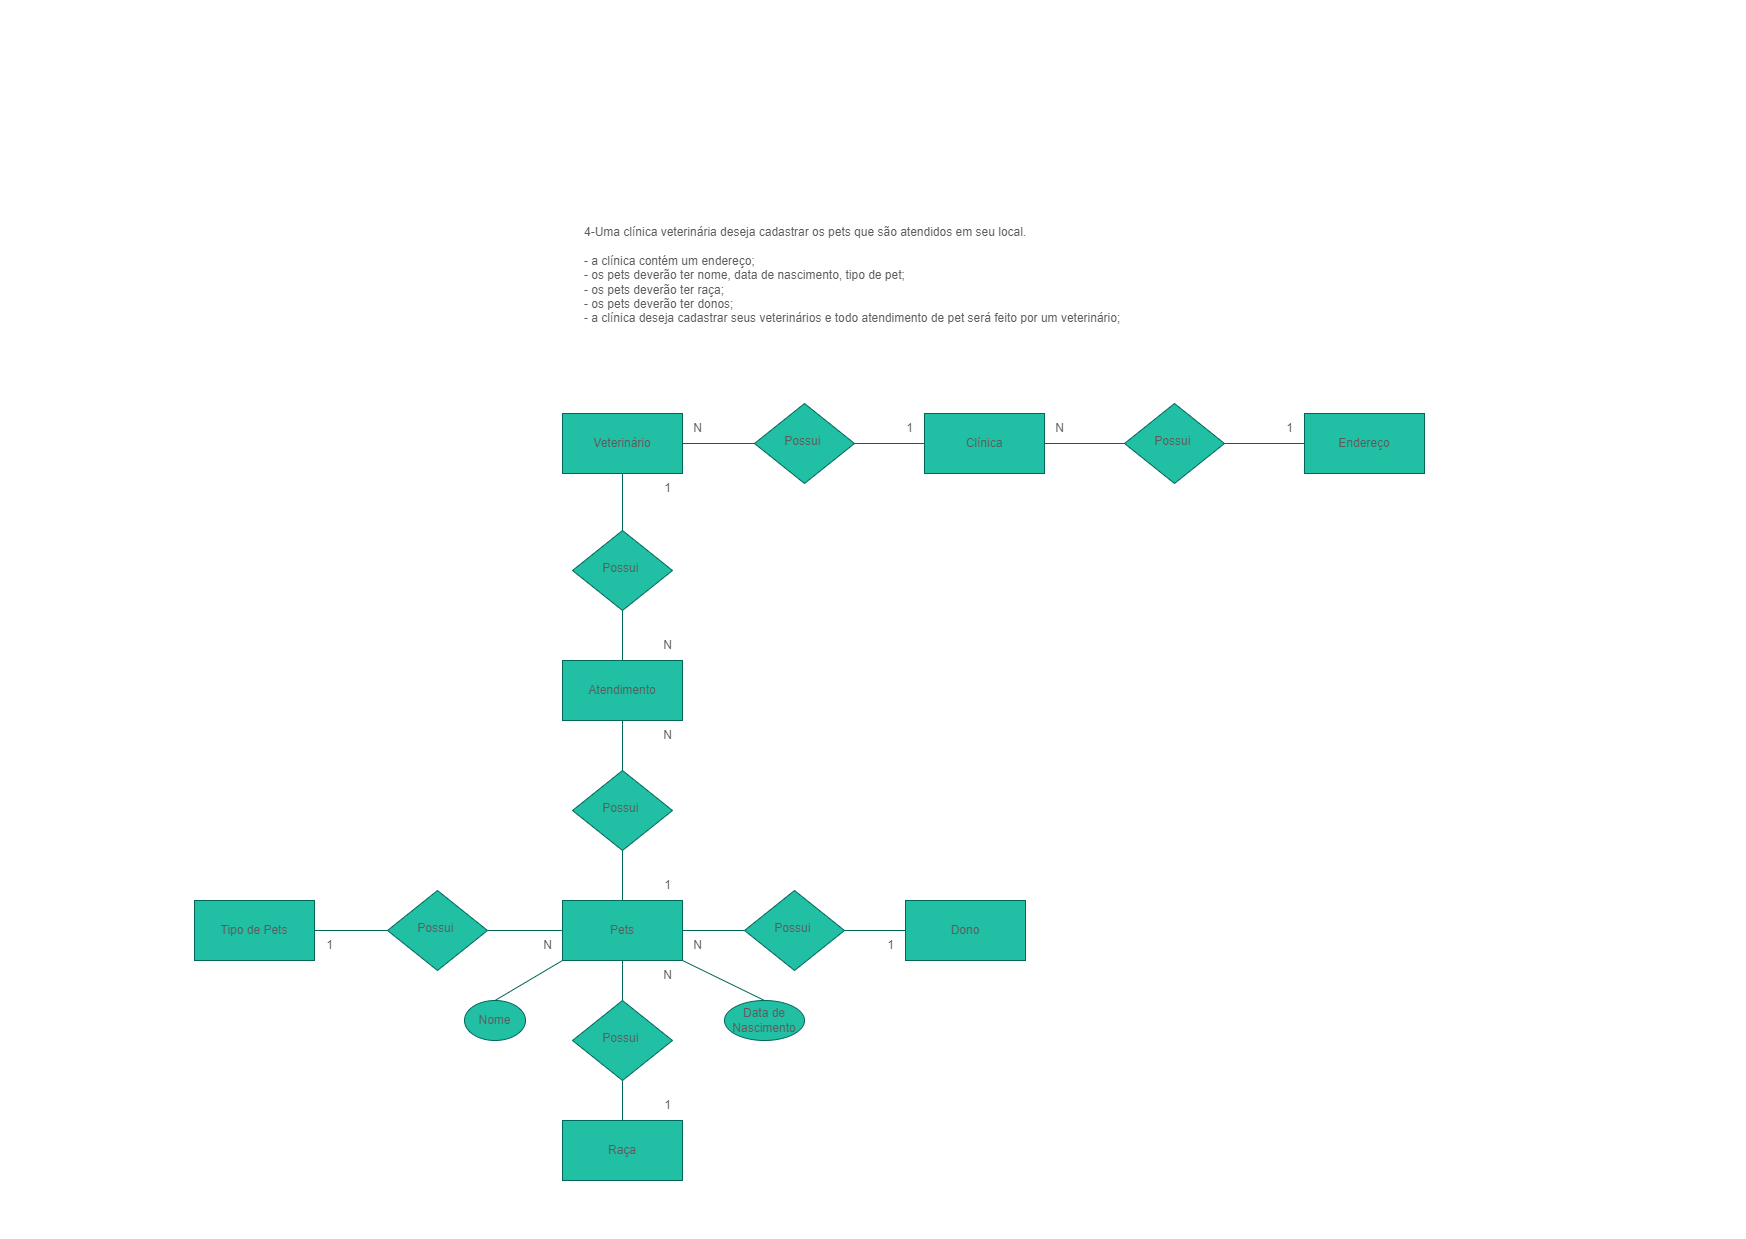

The diagram above was exported from draw.io. Its source (the exported page's mxGraphModel, read from the mxfile embedded in the PNG):
<mxGraphModel dx="2214" dy="491" grid="1" gridSize="10" guides="1" tooltips="1" connect="1" arrows="1" fold="1" page="1" pageScale="1" pageWidth="291" pageHeight="413" math="0" shadow="0">
  <root>
    <mxCell id="WIyWlLk6GJQsqaUBKTNV-0" />
    <mxCell id="WIyWlLk6GJQsqaUBKTNV-1" parent="WIyWlLk6GJQsqaUBKTNV-0" />
    <mxCell id="POBfcUkBsvV8UPlY4-i7-3" value="&lt;div&gt;4-Uma clínica veterinária deseja cadastrar os pets que são atendidos em seu local.&lt;/div&gt;&lt;div&gt;&lt;br&gt;&lt;/div&gt;&lt;div&gt;- a clínica contém um endereço;&lt;/div&gt;&lt;div&gt;- os pets deverão ter nome, data de nascimento, tipo de pet;&lt;/div&gt;&lt;div&gt;- os pets deverão ter raça;&lt;/div&gt;&lt;div&gt;- os pets deverão ter donos;&lt;/div&gt;&lt;div&gt;- a clínica deseja cadastrar seus veterinários e todo atendimento de pet será feito por um veterinário;&lt;/div&gt;" style="text;html=1;align=left;verticalAlign=middle;resizable=0;points=[];autosize=1;strokeColor=none;fillColor=none;fontColor=#5C5C5C;labelBackgroundColor=none;" parent="WIyWlLk6GJQsqaUBKTNV-1" vertex="1">
      <mxGeometry x="-582" y="220" width="560" height="110" as="geometry" />
    </mxCell>
    <mxCell id="zAKUYkVe4AKFvkZDwYAf-0" value="Clínica" style="rounded=0;whiteSpace=wrap;html=1;strokeColor=#006658;fontColor=#5C5C5C;fillColor=#21C0A5;labelBackgroundColor=none;" parent="WIyWlLk6GJQsqaUBKTNV-1" vertex="1">
      <mxGeometry x="-240" y="413" width="120" height="60" as="geometry" />
    </mxCell>
    <mxCell id="7l59M0pH6g9MhCw7kL8R-22" style="edgeStyle=orthogonalEdgeStyle;rounded=0;orthogonalLoop=1;jettySize=auto;html=1;exitX=0.5;exitY=1;exitDx=0;exitDy=0;strokeColor=#006658;fontColor=default;fillColor=#21C0A5;labelBackgroundColor=none;" parent="WIyWlLk6GJQsqaUBKTNV-1" edge="1">
      <mxGeometry relative="1" as="geometry">
        <mxPoint x="379" y="596" as="targetPoint" />
        <mxPoint x="379" y="596" as="sourcePoint" />
      </mxGeometry>
    </mxCell>
    <mxCell id="7l59M0pH6g9MhCw7kL8R-7" value="Pets" style="rounded=0;whiteSpace=wrap;html=1;strokeColor=#006658;fontColor=#5C5C5C;fillColor=#21C0A5;labelBackgroundColor=none;" parent="WIyWlLk6GJQsqaUBKTNV-1" vertex="1">
      <mxGeometry x="-602" y="900" width="120" height="60" as="geometry" />
    </mxCell>
    <mxCell id="7l59M0pH6g9MhCw7kL8R-8" value="Possui&amp;nbsp;" style="rhombus;whiteSpace=wrap;html=1;shadow=0;fontFamily=Helvetica;fontSize=12;align=center;strokeWidth=1;spacing=6;spacingTop=-4;rounded=0;labelBackgroundColor=none;fillColor=#21C0A5;strokeColor=#006658;fontColor=#5C5C5C;" parent="WIyWlLk6GJQsqaUBKTNV-1" vertex="1">
      <mxGeometry x="-410" y="403" width="100" height="80" as="geometry" />
    </mxCell>
    <mxCell id="7l59M0pH6g9MhCw7kL8R-44" value="1" style="text;html=1;align=center;verticalAlign=middle;resizable=0;points=[];autosize=1;strokeColor=none;fillColor=none;fontColor=#5C5C5C;labelBackgroundColor=none;" parent="WIyWlLk6GJQsqaUBKTNV-1" vertex="1">
      <mxGeometry x="110" y="413" width="30" height="30" as="geometry" />
    </mxCell>
    <mxCell id="13TzzeObVVfD70_n9w97-5" value="Nome" style="ellipse;whiteSpace=wrap;html=1;labelBackgroundColor=none;fillColor=#21C0A5;strokeColor=#006658;fontColor=#5C5C5C;" parent="WIyWlLk6GJQsqaUBKTNV-1" vertex="1">
      <mxGeometry x="-700" y="1000" width="61" height="40" as="geometry" />
    </mxCell>
    <mxCell id="13TzzeObVVfD70_n9w97-6" value="Data de Nascimento" style="ellipse;whiteSpace=wrap;html=1;labelBackgroundColor=none;fillColor=#21C0A5;strokeColor=#006658;fontColor=#5C5C5C;" parent="WIyWlLk6GJQsqaUBKTNV-1" vertex="1">
      <mxGeometry x="-440" y="1000" width="80" height="40" as="geometry" />
    </mxCell>
    <mxCell id="13TzzeObVVfD70_n9w97-7" value="Tipo de Pets" style="rounded=0;whiteSpace=wrap;html=1;strokeColor=#006658;fontColor=#5C5C5C;fillColor=#21C0A5;labelBackgroundColor=none;" parent="WIyWlLk6GJQsqaUBKTNV-1" vertex="1">
      <mxGeometry x="-970" y="900" width="120" height="60" as="geometry" />
    </mxCell>
    <mxCell id="13TzzeObVVfD70_n9w97-11" value="Possui&amp;nbsp;" style="rhombus;whiteSpace=wrap;html=1;shadow=0;fontFamily=Helvetica;fontSize=12;align=center;strokeWidth=1;spacing=6;spacingTop=-4;rounded=0;labelBackgroundColor=none;fillColor=#21C0A5;strokeColor=#006658;fontColor=#5C5C5C;" parent="WIyWlLk6GJQsqaUBKTNV-1" vertex="1">
      <mxGeometry x="-777" y="890" width="100" height="80" as="geometry" />
    </mxCell>
    <mxCell id="13TzzeObVVfD70_n9w97-15" value="Possui&amp;nbsp;" style="rhombus;whiteSpace=wrap;html=1;shadow=0;fontFamily=Helvetica;fontSize=12;align=center;strokeWidth=1;spacing=6;spacingTop=-4;rounded=0;labelBackgroundColor=none;fillColor=#21C0A5;strokeColor=#006658;fontColor=#5C5C5C;" parent="WIyWlLk6GJQsqaUBKTNV-1" vertex="1">
      <mxGeometry x="-592" y="530" width="100" height="80" as="geometry" />
    </mxCell>
    <mxCell id="13TzzeObVVfD70_n9w97-16" value="Raça" style="rounded=0;whiteSpace=wrap;html=1;strokeColor=#006658;fontColor=#5C5C5C;fillColor=#21C0A5;labelBackgroundColor=none;" parent="WIyWlLk6GJQsqaUBKTNV-1" vertex="1">
      <mxGeometry x="-602" y="1120" width="120" height="60" as="geometry" />
    </mxCell>
    <mxCell id="13TzzeObVVfD70_n9w97-22" value="Dono" style="rounded=0;whiteSpace=wrap;html=1;strokeColor=#006658;fontColor=#5C5C5C;fillColor=#21C0A5;labelBackgroundColor=none;" parent="WIyWlLk6GJQsqaUBKTNV-1" vertex="1">
      <mxGeometry x="-259" y="900" width="120" height="60" as="geometry" />
    </mxCell>
    <mxCell id="13TzzeObVVfD70_n9w97-23" value="Possui&amp;nbsp;" style="rhombus;whiteSpace=wrap;html=1;shadow=0;fontFamily=Helvetica;fontSize=12;align=center;strokeWidth=1;spacing=6;spacingTop=-4;rounded=0;labelBackgroundColor=none;fillColor=#21C0A5;strokeColor=#006658;fontColor=#5C5C5C;" parent="WIyWlLk6GJQsqaUBKTNV-1" vertex="1">
      <mxGeometry x="-592" y="1000" width="100" height="80" as="geometry" />
    </mxCell>
    <mxCell id="13TzzeObVVfD70_n9w97-25" value="Atendimento" style="rounded=0;whiteSpace=wrap;html=1;strokeColor=#006658;fontColor=#5C5C5C;fillColor=#21C0A5;labelBackgroundColor=none;" parent="WIyWlLk6GJQsqaUBKTNV-1" vertex="1">
      <mxGeometry x="-602" y="660" width="120" height="60" as="geometry" />
    </mxCell>
    <mxCell id="13TzzeObVVfD70_n9w97-26" value="" style="endArrow=none;html=1;rounded=0;entryX=0;entryY=0.5;entryDx=0;entryDy=0;exitX=1;exitY=0.5;exitDx=0;exitDy=0;labelBackgroundColor=none;strokeColor=#006658;fontColor=default;" parent="WIyWlLk6GJQsqaUBKTNV-1" source="13TzzeObVVfD70_n9w97-29" target="7l59M0pH6g9MhCw7kL8R-8" edge="1">
      <mxGeometry width="50" height="50" relative="1" as="geometry">
        <mxPoint x="-450" y="450" as="sourcePoint" />
        <mxPoint x="-270" y="440" as="targetPoint" />
      </mxGeometry>
    </mxCell>
    <mxCell id="13TzzeObVVfD70_n9w97-27" value="" style="endArrow=none;html=1;rounded=0;exitX=1;exitY=0.5;exitDx=0;exitDy=0;entryX=0;entryY=0.5;entryDx=0;entryDy=0;labelBackgroundColor=none;strokeColor=#006658;fontColor=default;" parent="WIyWlLk6GJQsqaUBKTNV-1" source="7l59M0pH6g9MhCw7kL8R-8" target="zAKUYkVe4AKFvkZDwYAf-0" edge="1">
      <mxGeometry width="50" height="50" relative="1" as="geometry">
        <mxPoint x="-320" y="490" as="sourcePoint" />
        <mxPoint x="-270" y="440" as="targetPoint" />
      </mxGeometry>
    </mxCell>
    <mxCell id="13TzzeObVVfD70_n9w97-29" value="Veterinário" style="rounded=0;whiteSpace=wrap;html=1;strokeColor=#006658;fontColor=#5C5C5C;fillColor=#21C0A5;labelBackgroundColor=none;" parent="WIyWlLk6GJQsqaUBKTNV-1" vertex="1">
      <mxGeometry x="-602" y="413" width="120" height="60" as="geometry" />
    </mxCell>
    <mxCell id="sJ96ued-D-GvJgnUoqD4-2" value="Possui&amp;nbsp;" style="rhombus;whiteSpace=wrap;html=1;shadow=0;fontFamily=Helvetica;fontSize=12;align=center;strokeWidth=1;spacing=6;spacingTop=-4;rounded=0;labelBackgroundColor=none;fillColor=#21C0A5;strokeColor=#006658;fontColor=#5C5C5C;" vertex="1" parent="WIyWlLk6GJQsqaUBKTNV-1">
      <mxGeometry x="-592" y="770" width="100" height="80" as="geometry" />
    </mxCell>
    <mxCell id="sJ96ued-D-GvJgnUoqD4-3" value="Possui&amp;nbsp;" style="rhombus;whiteSpace=wrap;html=1;shadow=0;fontFamily=Helvetica;fontSize=12;align=center;strokeWidth=1;spacing=6;spacingTop=-4;rounded=0;labelBackgroundColor=none;fillColor=#21C0A5;strokeColor=#006658;fontColor=#5C5C5C;" vertex="1" parent="WIyWlLk6GJQsqaUBKTNV-1">
      <mxGeometry x="-420" y="890" width="100" height="80" as="geometry" />
    </mxCell>
    <mxCell id="sJ96ued-D-GvJgnUoqD4-6" value="" style="endArrow=none;html=1;rounded=0;exitX=0.5;exitY=0;exitDx=0;exitDy=0;entryX=0;entryY=1;entryDx=0;entryDy=0;labelBackgroundColor=none;strokeColor=#006658;fontColor=default;" edge="1" parent="WIyWlLk6GJQsqaUBKTNV-1" source="13TzzeObVVfD70_n9w97-5" target="7l59M0pH6g9MhCw7kL8R-7">
      <mxGeometry width="50" height="50" relative="1" as="geometry">
        <mxPoint x="-340" y="1100" as="sourcePoint" />
        <mxPoint x="-290" y="1050" as="targetPoint" />
      </mxGeometry>
    </mxCell>
    <mxCell id="sJ96ued-D-GvJgnUoqD4-7" value="" style="endArrow=none;html=1;rounded=0;exitX=1;exitY=1;exitDx=0;exitDy=0;entryX=0.5;entryY=0;entryDx=0;entryDy=0;labelBackgroundColor=none;strokeColor=#006658;fontColor=default;" edge="1" parent="WIyWlLk6GJQsqaUBKTNV-1" source="7l59M0pH6g9MhCw7kL8R-7" target="13TzzeObVVfD70_n9w97-6">
      <mxGeometry width="50" height="50" relative="1" as="geometry">
        <mxPoint x="-340" y="1100" as="sourcePoint" />
        <mxPoint x="-290" y="1050" as="targetPoint" />
      </mxGeometry>
    </mxCell>
    <mxCell id="sJ96ued-D-GvJgnUoqD4-8" value="" style="endArrow=none;html=1;rounded=0;exitX=0.5;exitY=0;exitDx=0;exitDy=0;entryX=0.5;entryY=1;entryDx=0;entryDy=0;labelBackgroundColor=none;strokeColor=#006658;fontColor=default;" edge="1" parent="WIyWlLk6GJQsqaUBKTNV-1" source="13TzzeObVVfD70_n9w97-23" target="7l59M0pH6g9MhCw7kL8R-7">
      <mxGeometry width="50" height="50" relative="1" as="geometry">
        <mxPoint x="-340" y="1100" as="sourcePoint" />
        <mxPoint x="-290" y="1050" as="targetPoint" />
      </mxGeometry>
    </mxCell>
    <mxCell id="sJ96ued-D-GvJgnUoqD4-9" value="" style="endArrow=none;html=1;rounded=0;exitX=0.5;exitY=0;exitDx=0;exitDy=0;entryX=0.5;entryY=1;entryDx=0;entryDy=0;labelBackgroundColor=none;strokeColor=#006658;fontColor=default;" edge="1" parent="WIyWlLk6GJQsqaUBKTNV-1" source="13TzzeObVVfD70_n9w97-16" target="13TzzeObVVfD70_n9w97-23">
      <mxGeometry width="50" height="50" relative="1" as="geometry">
        <mxPoint x="-340" y="1100" as="sourcePoint" />
        <mxPoint x="-290" y="1050" as="targetPoint" />
      </mxGeometry>
    </mxCell>
    <mxCell id="sJ96ued-D-GvJgnUoqD4-10" value="" style="endArrow=none;html=1;rounded=0;exitX=1;exitY=0.5;exitDx=0;exitDy=0;entryX=0;entryY=0.5;entryDx=0;entryDy=0;labelBackgroundColor=none;strokeColor=#006658;fontColor=default;" edge="1" parent="WIyWlLk6GJQsqaUBKTNV-1" source="7l59M0pH6g9MhCw7kL8R-7" target="sJ96ued-D-GvJgnUoqD4-3">
      <mxGeometry width="50" height="50" relative="1" as="geometry">
        <mxPoint x="-340" y="1000" as="sourcePoint" />
        <mxPoint x="-290" y="950" as="targetPoint" />
      </mxGeometry>
    </mxCell>
    <mxCell id="sJ96ued-D-GvJgnUoqD4-11" value="" style="endArrow=none;html=1;rounded=0;exitX=1;exitY=0.5;exitDx=0;exitDy=0;entryX=0;entryY=0.5;entryDx=0;entryDy=0;labelBackgroundColor=none;strokeColor=#006658;fontColor=default;" edge="1" parent="WIyWlLk6GJQsqaUBKTNV-1" source="sJ96ued-D-GvJgnUoqD4-3" target="13TzzeObVVfD70_n9w97-22">
      <mxGeometry width="50" height="50" relative="1" as="geometry">
        <mxPoint x="-340" y="1000" as="sourcePoint" />
        <mxPoint x="-290" y="950" as="targetPoint" />
      </mxGeometry>
    </mxCell>
    <mxCell id="sJ96ued-D-GvJgnUoqD4-12" value="" style="endArrow=none;html=1;rounded=0;exitX=1;exitY=0.5;exitDx=0;exitDy=0;entryX=0;entryY=0.5;entryDx=0;entryDy=0;labelBackgroundColor=none;strokeColor=#006658;fontColor=default;" edge="1" parent="WIyWlLk6GJQsqaUBKTNV-1" source="13TzzeObVVfD70_n9w97-7" target="13TzzeObVVfD70_n9w97-11">
      <mxGeometry width="50" height="50" relative="1" as="geometry">
        <mxPoint x="-810" y="910" as="sourcePoint" />
        <mxPoint x="-760" y="860" as="targetPoint" />
      </mxGeometry>
    </mxCell>
    <mxCell id="sJ96ued-D-GvJgnUoqD4-13" value="" style="endArrow=none;html=1;rounded=0;exitX=1;exitY=0.5;exitDx=0;exitDy=0;entryX=0;entryY=0.5;entryDx=0;entryDy=0;labelBackgroundColor=none;strokeColor=#006658;fontColor=default;" edge="1" parent="WIyWlLk6GJQsqaUBKTNV-1" source="13TzzeObVVfD70_n9w97-11" target="7l59M0pH6g9MhCw7kL8R-7">
      <mxGeometry width="50" height="50" relative="1" as="geometry">
        <mxPoint x="-680" y="1030" as="sourcePoint" />
        <mxPoint x="-630" y="980" as="targetPoint" />
      </mxGeometry>
    </mxCell>
    <mxCell id="sJ96ued-D-GvJgnUoqD4-14" value="" style="endArrow=none;html=1;rounded=0;exitX=0.5;exitY=0;exitDx=0;exitDy=0;entryX=0.5;entryY=1;entryDx=0;entryDy=0;labelBackgroundColor=none;strokeColor=#006658;fontColor=default;" edge="1" parent="WIyWlLk6GJQsqaUBKTNV-1" source="7l59M0pH6g9MhCw7kL8R-7" target="sJ96ued-D-GvJgnUoqD4-2">
      <mxGeometry width="50" height="50" relative="1" as="geometry">
        <mxPoint x="-440" y="900" as="sourcePoint" />
        <mxPoint x="-390" y="850" as="targetPoint" />
      </mxGeometry>
    </mxCell>
    <mxCell id="sJ96ued-D-GvJgnUoqD4-15" value="" style="endArrow=none;html=1;rounded=0;exitX=0.5;exitY=0;exitDx=0;exitDy=0;entryX=0.5;entryY=1;entryDx=0;entryDy=0;labelBackgroundColor=none;strokeColor=#006658;fontColor=default;" edge="1" parent="WIyWlLk6GJQsqaUBKTNV-1" source="sJ96ued-D-GvJgnUoqD4-2" target="13TzzeObVVfD70_n9w97-25">
      <mxGeometry width="50" height="50" relative="1" as="geometry">
        <mxPoint x="-440" y="700" as="sourcePoint" />
        <mxPoint x="-390" y="650" as="targetPoint" />
      </mxGeometry>
    </mxCell>
    <mxCell id="sJ96ued-D-GvJgnUoqD4-17" value="Possui&amp;nbsp;" style="rhombus;whiteSpace=wrap;html=1;shadow=0;fontFamily=Helvetica;fontSize=12;align=center;strokeWidth=1;spacing=6;spacingTop=-4;rounded=0;labelBackgroundColor=none;fillColor=#21C0A5;strokeColor=#006658;fontColor=#5C5C5C;" vertex="1" parent="WIyWlLk6GJQsqaUBKTNV-1">
      <mxGeometry x="-40" y="403" width="100" height="80" as="geometry" />
    </mxCell>
    <mxCell id="sJ96ued-D-GvJgnUoqD4-18" value="Endereço" style="rounded=0;whiteSpace=wrap;html=1;strokeColor=#006658;fontColor=#5C5C5C;fillColor=#21C0A5;labelBackgroundColor=none;" vertex="1" parent="WIyWlLk6GJQsqaUBKTNV-1">
      <mxGeometry x="140" y="413" width="120" height="60" as="geometry" />
    </mxCell>
    <mxCell id="sJ96ued-D-GvJgnUoqD4-19" value="" style="endArrow=none;html=1;rounded=0;exitX=0.5;exitY=0;exitDx=0;exitDy=0;entryX=0.5;entryY=1;entryDx=0;entryDy=0;labelBackgroundColor=none;strokeColor=#006658;fontColor=default;" edge="1" parent="WIyWlLk6GJQsqaUBKTNV-1" source="13TzzeObVVfD70_n9w97-25" target="13TzzeObVVfD70_n9w97-15">
      <mxGeometry width="50" height="50" relative="1" as="geometry">
        <mxPoint x="-320" y="640" as="sourcePoint" />
        <mxPoint x="-270" y="590" as="targetPoint" />
      </mxGeometry>
    </mxCell>
    <mxCell id="sJ96ued-D-GvJgnUoqD4-20" value="" style="endArrow=none;html=1;rounded=0;exitX=0.5;exitY=0;exitDx=0;exitDy=0;entryX=0.5;entryY=1;entryDx=0;entryDy=0;labelBackgroundColor=none;strokeColor=#006658;fontColor=default;" edge="1" parent="WIyWlLk6GJQsqaUBKTNV-1" source="13TzzeObVVfD70_n9w97-15" target="13TzzeObVVfD70_n9w97-29">
      <mxGeometry width="50" height="50" relative="1" as="geometry">
        <mxPoint x="-320" y="640" as="sourcePoint" />
        <mxPoint x="-270" y="590" as="targetPoint" />
      </mxGeometry>
    </mxCell>
    <mxCell id="sJ96ued-D-GvJgnUoqD4-21" value="" style="endArrow=none;html=1;rounded=0;exitX=1;exitY=0.5;exitDx=0;exitDy=0;entryX=0;entryY=0.5;entryDx=0;entryDy=0;labelBackgroundColor=none;strokeColor=#006658;fontColor=default;" edge="1" parent="WIyWlLk6GJQsqaUBKTNV-1" source="zAKUYkVe4AKFvkZDwYAf-0" target="sJ96ued-D-GvJgnUoqD4-17">
      <mxGeometry width="50" height="50" relative="1" as="geometry">
        <mxPoint x="-10" y="570" as="sourcePoint" />
        <mxPoint x="40" y="520" as="targetPoint" />
      </mxGeometry>
    </mxCell>
    <mxCell id="sJ96ued-D-GvJgnUoqD4-22" value="" style="endArrow=none;html=1;rounded=0;entryX=1;entryY=0.5;entryDx=0;entryDy=0;exitX=0;exitY=0.5;exitDx=0;exitDy=0;labelBackgroundColor=none;strokeColor=#006658;fontColor=default;" edge="1" parent="WIyWlLk6GJQsqaUBKTNV-1" source="sJ96ued-D-GvJgnUoqD4-18" target="sJ96ued-D-GvJgnUoqD4-17">
      <mxGeometry width="50" height="50" relative="1" as="geometry">
        <mxPoint x="-10" y="570" as="sourcePoint" />
        <mxPoint x="40" y="520" as="targetPoint" />
      </mxGeometry>
    </mxCell>
    <mxCell id="sJ96ued-D-GvJgnUoqD4-23" value="N" style="text;html=1;align=center;verticalAlign=middle;resizable=0;points=[];autosize=1;strokeColor=none;fillColor=none;fontColor=#5C5C5C;labelBackgroundColor=none;" vertex="1" parent="WIyWlLk6GJQsqaUBKTNV-1">
      <mxGeometry x="-482" y="413" width="30" height="30" as="geometry" />
    </mxCell>
    <mxCell id="sJ96ued-D-GvJgnUoqD4-24" value="1" style="text;html=1;align=center;verticalAlign=middle;resizable=0;points=[];autosize=1;strokeColor=none;fillColor=none;fontColor=#5C5C5C;labelBackgroundColor=none;" vertex="1" parent="WIyWlLk6GJQsqaUBKTNV-1">
      <mxGeometry x="-270" y="413" width="30" height="30" as="geometry" />
    </mxCell>
    <mxCell id="sJ96ued-D-GvJgnUoqD4-25" value="N" style="text;html=1;align=center;verticalAlign=middle;resizable=0;points=[];autosize=1;strokeColor=none;fillColor=none;fontColor=#5C5C5C;labelBackgroundColor=none;" vertex="1" parent="WIyWlLk6GJQsqaUBKTNV-1">
      <mxGeometry x="-120" y="413" width="30" height="30" as="geometry" />
    </mxCell>
    <mxCell id="sJ96ued-D-GvJgnUoqD4-26" value="1" style="text;html=1;align=center;verticalAlign=middle;resizable=0;points=[];autosize=1;strokeColor=none;fillColor=none;fontColor=#5C5C5C;labelBackgroundColor=none;" vertex="1" parent="WIyWlLk6GJQsqaUBKTNV-1">
      <mxGeometry x="-512" y="473" width="30" height="30" as="geometry" />
    </mxCell>
    <mxCell id="sJ96ued-D-GvJgnUoqD4-27" value="N" style="text;html=1;align=center;verticalAlign=middle;resizable=0;points=[];autosize=1;strokeColor=none;fillColor=none;fontColor=#5C5C5C;labelBackgroundColor=none;" vertex="1" parent="WIyWlLk6GJQsqaUBKTNV-1">
      <mxGeometry x="-512" y="630" width="30" height="30" as="geometry" />
    </mxCell>
    <mxCell id="sJ96ued-D-GvJgnUoqD4-28" value="N" style="text;html=1;align=center;verticalAlign=middle;resizable=0;points=[];autosize=1;strokeColor=none;fillColor=none;fontColor=#5C5C5C;labelBackgroundColor=none;" vertex="1" parent="WIyWlLk6GJQsqaUBKTNV-1">
      <mxGeometry x="-512" y="720" width="30" height="30" as="geometry" />
    </mxCell>
    <mxCell id="sJ96ued-D-GvJgnUoqD4-29" value="1" style="text;html=1;align=center;verticalAlign=middle;resizable=0;points=[];autosize=1;strokeColor=none;fillColor=none;fontColor=#5C5C5C;labelBackgroundColor=none;" vertex="1" parent="WIyWlLk6GJQsqaUBKTNV-1">
      <mxGeometry x="-512" y="870" width="30" height="30" as="geometry" />
    </mxCell>
    <mxCell id="sJ96ued-D-GvJgnUoqD4-30" value="1" style="text;html=1;align=center;verticalAlign=middle;resizable=0;points=[];autosize=1;strokeColor=none;fillColor=none;fontColor=#5C5C5C;labelBackgroundColor=none;" vertex="1" parent="WIyWlLk6GJQsqaUBKTNV-1">
      <mxGeometry x="-289" y="930" width="30" height="30" as="geometry" />
    </mxCell>
    <mxCell id="sJ96ued-D-GvJgnUoqD4-31" value="N" style="text;html=1;align=center;verticalAlign=middle;resizable=0;points=[];autosize=1;strokeColor=none;fillColor=none;fontColor=#5C5C5C;labelBackgroundColor=none;" vertex="1" parent="WIyWlLk6GJQsqaUBKTNV-1">
      <mxGeometry x="-482" y="930" width="30" height="30" as="geometry" />
    </mxCell>
    <mxCell id="sJ96ued-D-GvJgnUoqD4-32" value="N" style="text;html=1;align=center;verticalAlign=middle;resizable=0;points=[];autosize=1;strokeColor=none;fillColor=none;fontColor=#5C5C5C;labelBackgroundColor=none;" vertex="1" parent="WIyWlLk6GJQsqaUBKTNV-1">
      <mxGeometry x="-632" y="930" width="30" height="30" as="geometry" />
    </mxCell>
    <mxCell id="sJ96ued-D-GvJgnUoqD4-33" value="1" style="text;html=1;align=center;verticalAlign=middle;resizable=0;points=[];autosize=1;strokeColor=none;fillColor=none;fontColor=#5C5C5C;labelBackgroundColor=none;" vertex="1" parent="WIyWlLk6GJQsqaUBKTNV-1">
      <mxGeometry x="-850" y="930" width="30" height="30" as="geometry" />
    </mxCell>
    <mxCell id="sJ96ued-D-GvJgnUoqD4-34" value="N" style="text;html=1;align=center;verticalAlign=middle;resizable=0;points=[];autosize=1;strokeColor=none;fillColor=none;fontColor=#5C5C5C;labelBackgroundColor=none;" vertex="1" parent="WIyWlLk6GJQsqaUBKTNV-1">
      <mxGeometry x="-512" y="960" width="30" height="30" as="geometry" />
    </mxCell>
    <mxCell id="sJ96ued-D-GvJgnUoqD4-35" value="1" style="text;html=1;align=center;verticalAlign=middle;resizable=0;points=[];autosize=1;strokeColor=none;fillColor=none;fontColor=#5C5C5C;labelBackgroundColor=none;" vertex="1" parent="WIyWlLk6GJQsqaUBKTNV-1">
      <mxGeometry x="-512" y="1090" width="30" height="30" as="geometry" />
    </mxCell>
  </root>
</mxGraphModel>